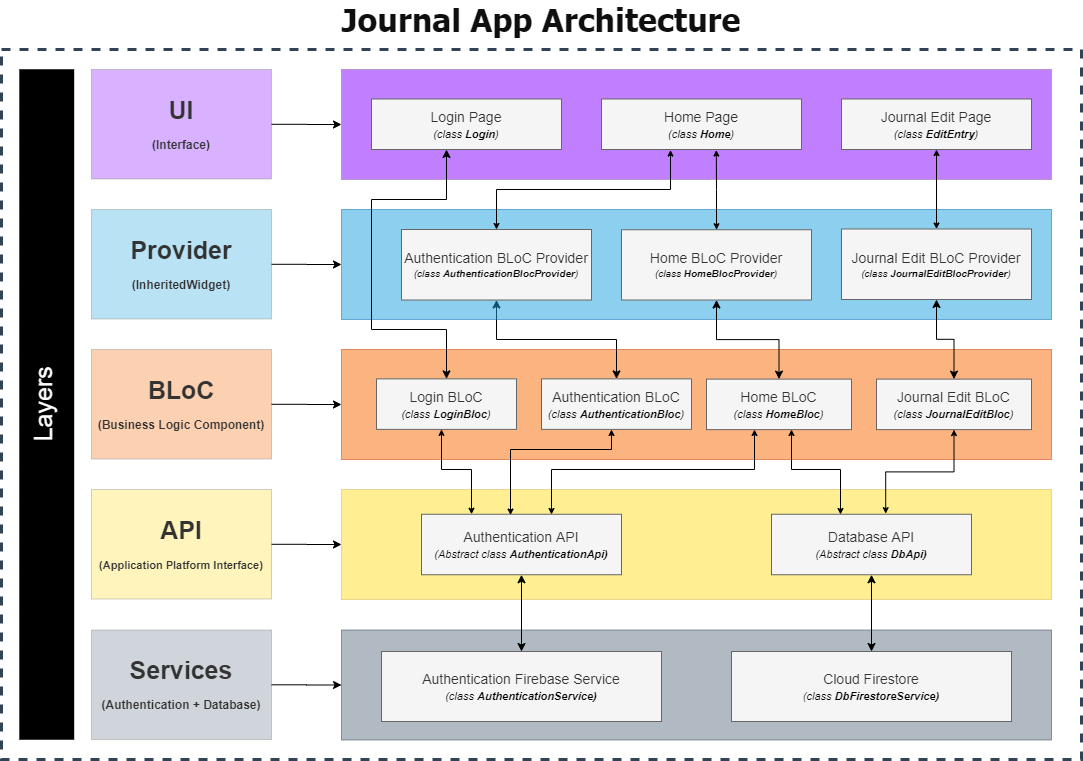

The diagram above was exported from draw.io. Its source (the exported page's mxGraphModel, read from the mxfile embedded in the PNG):
<mxGraphModel dx="1359" dy="862" grid="1" gridSize="10" guides="1" tooltips="1" connect="1" arrows="1" fold="1" page="1" pageScale="1" pageWidth="1169" pageHeight="827" math="0" shadow="0">
  <root>
    <mxCell id="0" />
    <mxCell id="1" parent="0" />
    <mxCell id="NUr4urIxIvpCgZTSUUkP-83" value="Journal App Architecture" style="text;html=1;align=center;verticalAlign=bottom;whiteSpace=wrap;rounded=0;dashed=1;sketch=0;fontSize=32;fontStyle=1;fontFamily=Tahoma;labelBorderColor=none;labelBackgroundColor=none;shadow=0;glass=0;dropTarget=0;collapsible=0;recursiveResize=1;comic=0;jiggle=10;direction=east;arcSize=55;imageAspect=1;imageWidth=24;absoluteArcSize=1;strokeColor=#314354;fontColor=#0F0F0F;strokeWidth=3;labelPosition=center;verticalLabelPosition=top;spacing=10;spacingTop=0;" parent="1" vertex="1">
      <mxGeometry x="50" y="70" width="1080" height="710" as="geometry" />
    </mxCell>
    <mxCell id="NUr4urIxIvpCgZTSUUkP-84" value="Layers" style="rounded=0;sketch=0;strokeWidth=1;fontFamily=Helvetica;fontSize=25;gradientDirection=north;verticalAlign=middle;whiteSpace=wrap;html=1;labelBackgroundColor=none;labelBorderColor=none;labelPosition=center;verticalLabelPosition=middle;align=center;rotation=-90;dashed=1;fontStyle=0;spacing=0;spacingTop=-8;spacingBottom=0;fontColor=#ffffff;fillColor=#000000;strokeColor=none;glass=0;" parent="1" vertex="1">
      <mxGeometry x="-240" y="397.56" width="670.5" height="54.88" as="geometry" />
    </mxCell>
    <mxCell id="NUr4urIxIvpCgZTSUUkP-9" style="edgeStyle=orthogonalEdgeStyle;curved=0;rounded=0;sketch=0;orthogonalLoop=1;jettySize=auto;html=1;entryX=0;entryY=0.5;entryDx=0;entryDy=0;fontSize=25;" parent="1" source="NUr4urIxIvpCgZTSUUkP-5" target="NUr4urIxIvpCgZTSUUkP-7" edge="1">
      <mxGeometry relative="1" as="geometry" />
    </mxCell>
    <mxCell id="NUr4urIxIvpCgZTSUUkP-5" value="Services&lt;br&gt;&lt;span style=&quot;font-size: 12px&quot;&gt;(Authentication + Database)&lt;/span&gt;" style="text;html=1;align=center;verticalAlign=middle;whiteSpace=wrap;rounded=0;sketch=0;fontSize=25;opacity=30;strokeColor=#666666;fontColor=#333333;fontStyle=1;fillColor=#647687;" parent="1" vertex="1">
      <mxGeometry x="140" y="650.5" width="180" height="109.5" as="geometry" />
    </mxCell>
    <mxCell id="NUr4urIxIvpCgZTSUUkP-7" value="" style="rounded=0;whiteSpace=wrap;html=1;sketch=0;opacity=50;fillColor=#647687;strokeColor=#314354;fontColor=#ffffff;" parent="1" vertex="1">
      <mxGeometry x="390" y="650.5" width="710" height="110" as="geometry" />
    </mxCell>
    <mxCell id="NUr4urIxIvpCgZTSUUkP-4" value="Authentication Firebase Service&lt;br&gt;&lt;font style=&quot;font-size: 11px&quot;&gt;&lt;i&gt;&lt;span style=&quot;color: rgb(0 , 0 , 0)&quot;&gt;(class&amp;nbsp;&lt;/span&gt;&lt;b style=&quot;color: rgb(0 , 0 , 0)&quot;&gt;AuthenticationService)&lt;/b&gt;&lt;/i&gt;&lt;/font&gt;" style="rounded=0;whiteSpace=wrap;html=1;sketch=0;fillColor=#f5f5f5;strokeColor=#666666;fontColor=#333333;fontSize=14;" parent="1" vertex="1">
      <mxGeometry x="430" y="672" width="280" height="70" as="geometry" />
    </mxCell>
    <mxCell id="NUr4urIxIvpCgZTSUUkP-8" value="Cloud Firestore&lt;br&gt;&lt;font style=&quot;font-size: 11px&quot;&gt;&lt;i&gt;(&lt;span style=&quot;color: rgb(0 , 0 , 0)&quot;&gt;class&amp;nbsp;&lt;/span&gt;&lt;b style=&quot;color: rgb(0 , 0 , 0)&quot;&gt;DbFirestoreService)&lt;/b&gt;&lt;/i&gt;&lt;/font&gt;" style="rounded=0;whiteSpace=wrap;html=1;sketch=0;fillColor=#f5f5f5;strokeColor=#666666;fontColor=#333333;fontSize=14;" parent="1" vertex="1">
      <mxGeometry x="780" y="672" width="280" height="70" as="geometry" />
    </mxCell>
    <mxCell id="NUr4urIxIvpCgZTSUUkP-10" style="edgeStyle=orthogonalEdgeStyle;curved=0;rounded=0;sketch=0;orthogonalLoop=1;jettySize=auto;html=1;entryX=0;entryY=0.5;entryDx=0;entryDy=0;fontSize=25;" parent="1" source="NUr4urIxIvpCgZTSUUkP-11" target="NUr4urIxIvpCgZTSUUkP-12" edge="1">
      <mxGeometry relative="1" as="geometry" />
    </mxCell>
    <mxCell id="NUr4urIxIvpCgZTSUUkP-11" value="API&lt;br&gt;&lt;font style=&quot;font-size: 11px&quot;&gt;(Application Platform Interface)&lt;/font&gt;" style="text;html=1;align=center;verticalAlign=middle;whiteSpace=wrap;rounded=0;sketch=0;fontSize=25;opacity=30;strokeColor=#666666;fontColor=#333333;fontStyle=1;fillColor=#FFE226;" parent="1" vertex="1">
      <mxGeometry x="140" y="510" width="180" height="109.5" as="geometry" />
    </mxCell>
    <mxCell id="NUr4urIxIvpCgZTSUUkP-12" value="" style="rounded=0;whiteSpace=wrap;html=1;sketch=0;opacity=50;strokeColor=#d6b656;fillColor=#FFE226;" parent="1" vertex="1">
      <mxGeometry x="390" y="510" width="710" height="110" as="geometry" />
    </mxCell>
    <mxCell id="NUr4urIxIvpCgZTSUUkP-72" style="edgeStyle=orthogonalEdgeStyle;rounded=0;sketch=0;jumpSize=6;orthogonalLoop=1;jettySize=auto;html=1;entryX=0.5;entryY=0;entryDx=0;entryDy=0;startArrow=classic;startFill=1;targetPerimeterSpacing=0;strokeColor=#000000;fontSize=13;" parent="1" source="NUr4urIxIvpCgZTSUUkP-13" target="NUr4urIxIvpCgZTSUUkP-4" edge="1">
      <mxGeometry relative="1" as="geometry" />
    </mxCell>
    <mxCell id="NUr4urIxIvpCgZTSUUkP-13" value="Authentication API&lt;br&gt;&lt;font style=&quot;font-size: 11px&quot;&gt;&lt;i&gt;&lt;span style=&quot;color: rgb(0 , 0 , 0)&quot;&gt;(Abstract class&amp;nbsp;&lt;/span&gt;&lt;b style=&quot;color: rgb(0 , 0 , 0)&quot;&gt;AuthenticationApi)&lt;/b&gt;&lt;/i&gt;&lt;/font&gt;" style="rounded=0;whiteSpace=wrap;html=1;sketch=0;fillColor=#f5f5f5;strokeColor=#666666;fontColor=#333333;fontSize=14;" parent="1" vertex="1">
      <mxGeometry x="470" y="534.75" width="200" height="60.5" as="geometry" />
    </mxCell>
    <mxCell id="NUr4urIxIvpCgZTSUUkP-73" style="edgeStyle=orthogonalEdgeStyle;rounded=0;sketch=0;jumpSize=6;orthogonalLoop=1;jettySize=auto;html=1;entryX=0.5;entryY=0;entryDx=0;entryDy=0;startArrow=classic;startFill=1;targetPerimeterSpacing=0;strokeColor=#000000;fontSize=13;" parent="1" source="NUr4urIxIvpCgZTSUUkP-14" target="NUr4urIxIvpCgZTSUUkP-8" edge="1">
      <mxGeometry relative="1" as="geometry" />
    </mxCell>
    <mxCell id="NUr4urIxIvpCgZTSUUkP-14" value="Database API&lt;br&gt;&lt;font style=&quot;font-size: 11px&quot;&gt;&lt;i&gt;&lt;span style=&quot;color: rgb(0 , 0 , 0)&quot;&gt;(Abstract class&amp;nbsp;&lt;/span&gt;&lt;b style=&quot;color: rgb(0 , 0 , 0)&quot;&gt;DbApi)&lt;/b&gt;&lt;/i&gt;&lt;/font&gt;" style="rounded=0;whiteSpace=wrap;html=1;sketch=0;fillColor=#f5f5f5;strokeColor=#666666;fontColor=#333333;fontSize=14;" parent="1" vertex="1">
      <mxGeometry x="820" y="534.75" width="200" height="60.5" as="geometry" />
    </mxCell>
    <mxCell id="NUr4urIxIvpCgZTSUUkP-15" style="edgeStyle=orthogonalEdgeStyle;curved=0;rounded=0;sketch=0;orthogonalLoop=1;jettySize=auto;html=1;entryX=0;entryY=0.5;entryDx=0;entryDy=0;fontSize=25;" parent="1" source="NUr4urIxIvpCgZTSUUkP-16" target="NUr4urIxIvpCgZTSUUkP-17" edge="1">
      <mxGeometry relative="1" as="geometry" />
    </mxCell>
    <mxCell id="NUr4urIxIvpCgZTSUUkP-16" value="BLoC&lt;br&gt;&lt;font style=&quot;font-size: 12px&quot;&gt;(Business Logic Component)&lt;/font&gt;" style="text;html=1;align=center;verticalAlign=middle;whiteSpace=wrap;rounded=0;sketch=0;fontSize=25;opacity=30;gradientDirection=south;strokeColor=#666666;fontColor=#333333;fillColor=#FA6800;fontStyle=1" parent="1" vertex="1">
      <mxGeometry x="140" y="370" width="180" height="109.5" as="geometry" />
    </mxCell>
    <mxCell id="NUr4urIxIvpCgZTSUUkP-17" value="" style="rounded=0;whiteSpace=wrap;html=1;sketch=0;opacity=50;strokeColor=#C73500;fillColor=#fa6800;fontColor=#ffffff;" parent="1" vertex="1">
      <mxGeometry x="390" y="370" width="710" height="110" as="geometry" />
    </mxCell>
    <mxCell id="NUr4urIxIvpCgZTSUUkP-59" style="edgeStyle=orthogonalEdgeStyle;sketch=0;jumpSize=6;orthogonalLoop=1;jettySize=auto;html=1;targetPerimeterSpacing=0;fontSize=13;rounded=0;startArrow=classic;startFill=1;entryX=0.445;entryY=0.013;entryDx=0;entryDy=0;entryPerimeter=0;startSize=4;endSize=4;" parent="1" target="NUr4urIxIvpCgZTSUUkP-13" edge="1">
      <mxGeometry relative="1" as="geometry">
        <mxPoint x="660" y="450" as="sourcePoint" />
        <mxPoint x="559" y="530" as="targetPoint" />
        <Array as="points">
          <mxPoint x="660" y="470" />
          <mxPoint x="559" y="470" />
        </Array>
      </mxGeometry>
    </mxCell>
    <mxCell id="NUr4urIxIvpCgZTSUUkP-75" style="edgeStyle=orthogonalEdgeStyle;rounded=0;sketch=0;jumpSize=6;orthogonalLoop=1;jettySize=auto;html=1;entryX=0.5;entryY=1;entryDx=0;entryDy=0;startArrow=classic;startFill=1;targetPerimeterSpacing=0;strokeColor=#000000;fontSize=24;" parent="1" source="NUr4urIxIvpCgZTSUUkP-18" target="NUr4urIxIvpCgZTSUUkP-62" edge="1">
      <mxGeometry relative="1" as="geometry" />
    </mxCell>
    <mxCell id="NUr4urIxIvpCgZTSUUkP-18" value="Authentication BLoC&lt;br&gt;&lt;i&gt;&lt;span style=&quot;font-size: 11px ; color: rgb(0 , 0 , 0)&quot;&gt;(class&amp;nbsp;&lt;/span&gt;&lt;b style=&quot;font-size: 11px ; color: rgb(0 , 0 , 0)&quot;&gt;AuthenticationBloc&lt;/b&gt;&lt;span style=&quot;font-size: 11px ; color: rgb(0 , 0 , 0)&quot;&gt;)&lt;/span&gt;&lt;/i&gt;" style="rounded=0;whiteSpace=wrap;html=1;sketch=0;fillColor=#f5f5f5;strokeColor=#666666;fontColor=#333333;fontSize=14;" parent="1" vertex="1">
      <mxGeometry x="590" y="399.37" width="150" height="50.5" as="geometry" />
    </mxCell>
    <mxCell id="NUr4urIxIvpCgZTSUUkP-31" style="edgeStyle=orthogonalEdgeStyle;curved=0;rounded=0;sketch=0;orthogonalLoop=1;jettySize=auto;html=1;entryX=0;entryY=0.5;entryDx=0;entryDy=0;fontSize=25;" parent="1" source="NUr4urIxIvpCgZTSUUkP-32" target="NUr4urIxIvpCgZTSUUkP-33" edge="1">
      <mxGeometry relative="1" as="geometry" />
    </mxCell>
    <mxCell id="NUr4urIxIvpCgZTSUUkP-32" value="Provider&lt;br&gt;&lt;font style=&quot;font-size: 12px&quot;&gt;(InheritedWidget)&lt;/font&gt;" style="text;html=1;align=center;verticalAlign=middle;whiteSpace=wrap;rounded=0;sketch=0;fontSize=25;opacity=30;strokeColor=#666666;fontColor=#333333;fontStyle=1;fillColor=#1BA1E2;" parent="1" vertex="1">
      <mxGeometry x="140" y="230" width="180" height="109.5" as="geometry" />
    </mxCell>
    <mxCell id="NUr4urIxIvpCgZTSUUkP-33" value="" style="rounded=0;whiteSpace=wrap;html=1;sketch=0;opacity=50;fillColor=#1ba1e2;strokeColor=#006EAF;fontColor=#ffffff;" parent="1" vertex="1">
      <mxGeometry x="390" y="230" width="710" height="110" as="geometry" />
    </mxCell>
    <mxCell id="NUr4urIxIvpCgZTSUUkP-40" style="edgeStyle=orthogonalEdgeStyle;curved=0;rounded=0;sketch=0;orthogonalLoop=1;jettySize=auto;html=1;entryX=0;entryY=0.5;entryDx=0;entryDy=0;fontSize=25;" parent="1" source="NUr4urIxIvpCgZTSUUkP-41" target="NUr4urIxIvpCgZTSUUkP-42" edge="1">
      <mxGeometry relative="1" as="geometry" />
    </mxCell>
    <mxCell id="NUr4urIxIvpCgZTSUUkP-41" value="UI&lt;br&gt;&lt;font style=&quot;font-size: 12px&quot;&gt;(Interface)&lt;/font&gt;" style="text;html=1;align=center;verticalAlign=middle;whiteSpace=wrap;rounded=0;sketch=0;fontSize=25;opacity=30;strokeColor=#666666;fontColor=#333333;fontStyle=1;fillColor=#7F00FF;" parent="1" vertex="1">
      <mxGeometry x="140" y="90" width="180" height="109.5" as="geometry" />
    </mxCell>
    <mxCell id="NUr4urIxIvpCgZTSUUkP-42" value="" style="rounded=0;whiteSpace=wrap;html=1;sketch=0;strokeColor=#9673a6;fillColor=#7F00FF;opacity=50;" parent="1" vertex="1">
      <mxGeometry x="390" y="90" width="710" height="110" as="geometry" />
    </mxCell>
    <mxCell id="NUr4urIxIvpCgZTSUUkP-58" style="edgeStyle=orthogonalEdgeStyle;curved=0;rounded=0;sketch=0;jumpSize=6;orthogonalLoop=1;jettySize=auto;html=1;startSize=4;endSize=4;targetPerimeterSpacing=0;fontSize=13;startArrow=classic;startFill=1;" parent="1" source="NUr4urIxIvpCgZTSUUkP-52" target="NUr4urIxIvpCgZTSUUkP-13" edge="1">
      <mxGeometry relative="1" as="geometry">
        <Array as="points">
          <mxPoint x="490" y="490" />
          <mxPoint x="520" y="490" />
        </Array>
      </mxGeometry>
    </mxCell>
    <mxCell id="NUr4urIxIvpCgZTSUUkP-74" style="edgeStyle=orthogonalEdgeStyle;rounded=0;sketch=0;jumpSize=6;orthogonalLoop=1;jettySize=auto;html=1;startArrow=classic;startFill=1;targetPerimeterSpacing=0;strokeColor=#000000;fontSize=24;exitX=0.5;exitY=0;exitDx=0;exitDy=0;" parent="1" source="NUr4urIxIvpCgZTSUUkP-52" target="NUr4urIxIvpCgZTSUUkP-68" edge="1">
      <mxGeometry relative="1" as="geometry">
        <Array as="points">
          <mxPoint x="495" y="350" />
          <mxPoint x="420" y="350" />
          <mxPoint x="420" y="220" />
          <mxPoint x="495" y="220" />
        </Array>
      </mxGeometry>
    </mxCell>
    <mxCell id="NUr4urIxIvpCgZTSUUkP-52" value="Login BLoC&lt;br&gt;&lt;font style=&quot;font-size: 11px&quot;&gt;&lt;i&gt;&lt;span style=&quot;color: rgb(0 , 0 , 0)&quot;&gt;(class&amp;nbsp;&lt;/span&gt;&lt;b style=&quot;color: rgb(0 , 0 , 0)&quot;&gt;LoginBloc&lt;/b&gt;&lt;span style=&quot;color: rgb(0 , 0 , 0)&quot;&gt;)&lt;/span&gt;&lt;/i&gt;&lt;/font&gt;" style="rounded=0;whiteSpace=wrap;html=1;sketch=0;fillColor=#f5f5f5;strokeColor=#666666;fontColor=#333333;fontSize=14;" parent="1" vertex="1">
      <mxGeometry x="425" y="399.37" width="140" height="50.5" as="geometry" />
    </mxCell>
    <mxCell id="NUr4urIxIvpCgZTSUUkP-57" style="edgeStyle=orthogonalEdgeStyle;curved=0;rounded=0;sketch=0;jumpSize=6;orthogonalLoop=1;jettySize=auto;html=1;startSize=4;endSize=4;targetPerimeterSpacing=0;fontSize=13;startArrow=classic;startFill=1;" parent="1" edge="1">
      <mxGeometry relative="1" as="geometry">
        <mxPoint x="803" y="450" as="sourcePoint" />
        <mxPoint x="600" y="535" as="targetPoint" />
        <Array as="points">
          <mxPoint x="803" y="490" />
          <mxPoint x="600" y="490" />
        </Array>
      </mxGeometry>
    </mxCell>
    <mxCell id="NUr4urIxIvpCgZTSUUkP-60" style="edgeStyle=orthogonalEdgeStyle;curved=0;rounded=0;sketch=0;jumpSize=6;orthogonalLoop=1;jettySize=auto;html=1;startSize=4;endSize=4;targetPerimeterSpacing=0;fontSize=13;startArrow=classic;startFill=1;" parent="1" edge="1">
      <mxGeometry relative="1" as="geometry">
        <mxPoint x="840" y="450" as="sourcePoint" />
        <mxPoint x="889" y="535" as="targetPoint" />
        <Array as="points">
          <mxPoint x="840" y="490" />
          <mxPoint x="889" y="490" />
        </Array>
      </mxGeometry>
    </mxCell>
    <mxCell id="NUr4urIxIvpCgZTSUUkP-76" style="edgeStyle=orthogonalEdgeStyle;rounded=0;sketch=0;jumpSize=6;orthogonalLoop=1;jettySize=auto;html=1;entryX=0.5;entryY=1;entryDx=0;entryDy=0;startArrow=classic;startFill=1;targetPerimeterSpacing=0;strokeColor=#000000;fontSize=24;" parent="1" source="NUr4urIxIvpCgZTSUUkP-53" target="NUr4urIxIvpCgZTSUUkP-64" edge="1">
      <mxGeometry relative="1" as="geometry" />
    </mxCell>
    <mxCell id="NUr4urIxIvpCgZTSUUkP-53" value="Home BLoC&lt;br&gt;&lt;i&gt;&lt;span style=&quot;font-size: 11px ; color: rgb(0 , 0 , 0)&quot;&gt;(class&amp;nbsp;&lt;/span&gt;&lt;b style=&quot;font-size: 11px ; color: rgb(0 , 0 , 0)&quot;&gt;HomeBloc&lt;/b&gt;&lt;span style=&quot;font-size: 11px ; color: rgb(0 , 0 , 0)&quot;&gt;)&lt;/span&gt;&lt;/i&gt;" style="rounded=0;whiteSpace=wrap;html=1;sketch=0;fillColor=#f5f5f5;strokeColor=#666666;fontColor=#333333;fontSize=14;" parent="1" vertex="1">
      <mxGeometry x="755" y="399.62" width="145" height="50.5" as="geometry" />
    </mxCell>
    <mxCell id="NUr4urIxIvpCgZTSUUkP-61" style="edgeStyle=orthogonalEdgeStyle;curved=0;rounded=0;sketch=0;jumpSize=6;orthogonalLoop=1;jettySize=auto;html=1;entryX=0.571;entryY=-0.01;entryDx=0;entryDy=0;entryPerimeter=0;startSize=4;endSize=4;targetPerimeterSpacing=0;fontSize=13;startArrow=classic;startFill=1;" parent="1" source="NUr4urIxIvpCgZTSUUkP-54" target="NUr4urIxIvpCgZTSUUkP-14" edge="1">
      <mxGeometry relative="1" as="geometry" />
    </mxCell>
    <mxCell id="NUr4urIxIvpCgZTSUUkP-77" style="edgeStyle=orthogonalEdgeStyle;rounded=0;sketch=0;jumpSize=6;orthogonalLoop=1;jettySize=auto;html=1;startArrow=classic;startFill=1;targetPerimeterSpacing=0;strokeColor=#000000;fontSize=24;" parent="1" source="NUr4urIxIvpCgZTSUUkP-54" target="NUr4urIxIvpCgZTSUUkP-65" edge="1">
      <mxGeometry relative="1" as="geometry" />
    </mxCell>
    <mxCell id="NUr4urIxIvpCgZTSUUkP-54" value="Journal Edit BLoC&lt;br&gt;&lt;i&gt;&lt;span style=&quot;font-size: 11px ; color: rgb(0 , 0 , 0)&quot;&gt;(class&amp;nbsp;&lt;/span&gt;&lt;b style=&quot;font-size: 11px ; color: rgb(0 , 0 , 0)&quot;&gt;JournalEditBloc&lt;/b&gt;&lt;span style=&quot;font-size: 11px ; color: rgb(0 , 0 , 0)&quot;&gt;)&lt;/span&gt;&lt;/i&gt;" style="rounded=0;whiteSpace=wrap;html=1;sketch=0;fillColor=#f5f5f5;strokeColor=#666666;fontColor=#333333;fontSize=14;" parent="1" vertex="1">
      <mxGeometry x="925" y="399.62" width="155" height="50.5" as="geometry" />
    </mxCell>
    <mxCell id="NUr4urIxIvpCgZTSUUkP-79" style="edgeStyle=orthogonalEdgeStyle;rounded=0;sketch=0;jumpSize=6;orthogonalLoop=1;jettySize=auto;html=1;startArrow=classic;startFill=1;startSize=4;endSize=4;targetPerimeterSpacing=0;strokeColor=#000000;fontSize=12;exitX=0.5;exitY=0;exitDx=0;exitDy=0;entryX=0.345;entryY=1.011;entryDx=0;entryDy=0;entryPerimeter=0;" parent="1" source="NUr4urIxIvpCgZTSUUkP-62" target="NUr4urIxIvpCgZTSUUkP-67" edge="1">
      <mxGeometry relative="1" as="geometry">
        <mxPoint x="719" y="180" as="targetPoint" />
        <Array as="points">
          <mxPoint x="545" y="210" />
          <mxPoint x="719" y="210" />
        </Array>
      </mxGeometry>
    </mxCell>
    <mxCell id="NUr4urIxIvpCgZTSUUkP-62" value="&lt;font style=&quot;font-size: 14px&quot;&gt;Authentication BLoC Provider&lt;br&gt;&lt;/font&gt;&lt;font style=&quot;font-size: 10px&quot;&gt;&lt;i&gt;&lt;span style=&quot;color: rgb(0 , 0 , 0)&quot;&gt;(class&amp;nbsp;&lt;/span&gt;&lt;b style=&quot;color: rgb(0 , 0 , 0)&quot;&gt;AuthenticationBlocProvider&lt;/b&gt;&lt;span style=&quot;color: rgb(0 , 0 , 0)&quot;&gt;)&lt;/span&gt;&lt;/i&gt;&lt;/font&gt;" style="rounded=0;whiteSpace=wrap;html=1;sketch=0;fillColor=#f5f5f5;strokeColor=#666666;fontColor=#333333;fontSize=12;" parent="1" vertex="1">
      <mxGeometry x="450" y="250" width="190" height="70.5" as="geometry" />
    </mxCell>
    <mxCell id="NUr4urIxIvpCgZTSUUkP-80" style="edgeStyle=orthogonalEdgeStyle;rounded=0;sketch=0;jumpSize=6;orthogonalLoop=1;jettySize=auto;html=1;startArrow=classic;startFill=1;startSize=4;endSize=4;targetPerimeterSpacing=0;strokeColor=#000000;fontSize=12;entryX=0.574;entryY=1.011;entryDx=0;entryDy=0;entryPerimeter=0;" parent="1" source="NUr4urIxIvpCgZTSUUkP-64" target="NUr4urIxIvpCgZTSUUkP-67" edge="1">
      <mxGeometry relative="1" as="geometry">
        <Array as="points">
          <mxPoint x="765" y="210" />
          <mxPoint x="765" y="210" />
        </Array>
      </mxGeometry>
    </mxCell>
    <mxCell id="NUr4urIxIvpCgZTSUUkP-64" value="&lt;font style=&quot;font-size: 14px&quot;&gt;Home BLoC Provider&lt;br&gt;&lt;/font&gt;&lt;font style=&quot;font-size: 10px&quot;&gt;&lt;i&gt;&lt;span style=&quot;color: rgb(0 , 0 , 0)&quot;&gt;(class&amp;nbsp;&lt;/span&gt;&lt;b style=&quot;color: rgb(0 , 0 , 0)&quot;&gt;HomeBlocProvider&lt;/b&gt;&lt;span style=&quot;color: rgb(0 , 0 , 0)&quot;&gt;)&lt;/span&gt;&lt;/i&gt;&lt;/font&gt;" style="rounded=0;whiteSpace=wrap;html=1;sketch=0;fillColor=#f5f5f5;strokeColor=#666666;fontColor=#333333;fontSize=12;" parent="1" vertex="1">
      <mxGeometry x="670" y="250.25" width="190" height="70.25" as="geometry" />
    </mxCell>
    <mxCell id="NUr4urIxIvpCgZTSUUkP-81" style="edgeStyle=orthogonalEdgeStyle;rounded=0;sketch=0;jumpSize=6;orthogonalLoop=1;jettySize=auto;html=1;entryX=0.5;entryY=1;entryDx=0;entryDy=0;startArrow=classic;startFill=1;startSize=4;endSize=4;targetPerimeterSpacing=0;strokeColor=#000000;fontSize=12;" parent="1" source="NUr4urIxIvpCgZTSUUkP-65" target="NUr4urIxIvpCgZTSUUkP-69" edge="1">
      <mxGeometry relative="1" as="geometry" />
    </mxCell>
    <mxCell id="NUr4urIxIvpCgZTSUUkP-65" value="&lt;font style=&quot;font-size: 14px&quot;&gt;Journal Edit BLoC Provider&lt;/font&gt;&lt;br&gt;&lt;font style=&quot;font-size: 10px&quot;&gt;&lt;i&gt;&lt;span style=&quot;color: rgb(0 , 0 , 0)&quot;&gt;(class&amp;nbsp;&lt;/span&gt;&lt;b style=&quot;color: rgb(0 , 0 , 0)&quot;&gt;JournalEditBlocProvider&lt;/b&gt;&lt;span style=&quot;color: rgb(0 , 0 , 0)&quot;&gt;)&lt;/span&gt;&lt;/i&gt;&lt;/font&gt;" style="rounded=0;whiteSpace=wrap;html=1;sketch=0;fillColor=#f5f5f5;strokeColor=#666666;fontColor=#333333;fontSize=12;" parent="1" vertex="1">
      <mxGeometry x="890" y="249.5" width="190" height="70.5" as="geometry" />
    </mxCell>
    <mxCell id="NUr4urIxIvpCgZTSUUkP-67" value="Home Page&lt;br&gt;&lt;i style=&quot;font-size: 11px&quot;&gt;&lt;span style=&quot;color: rgb(0 , 0 , 0)&quot;&gt;(class&amp;nbsp;&lt;/span&gt;&lt;b style=&quot;color: rgb(0 , 0 , 0)&quot;&gt;Home&lt;/b&gt;&lt;span style=&quot;color: rgb(0 , 0 , 0)&quot;&gt;)&lt;/span&gt;&lt;/i&gt;" style="rounded=0;whiteSpace=wrap;html=1;sketch=0;fillColor=#f5f5f5;strokeColor=#666666;fontColor=#333333;fontSize=14;" parent="1" vertex="1">
      <mxGeometry x="650" y="119.5" width="200" height="50.5" as="geometry" />
    </mxCell>
    <mxCell id="NUr4urIxIvpCgZTSUUkP-68" value="Login Page&lt;br&gt;&lt;i style=&quot;font-size: 11px&quot;&gt;&lt;span style=&quot;color: rgb(0 , 0 , 0)&quot;&gt;(class&amp;nbsp;&lt;/span&gt;&lt;b style=&quot;color: rgb(0 , 0 , 0)&quot;&gt;Login&lt;/b&gt;&lt;span style=&quot;color: rgb(0 , 0 , 0)&quot;&gt;)&lt;/span&gt;&lt;/i&gt;" style="rounded=0;whiteSpace=wrap;html=1;sketch=0;fillColor=#f5f5f5;strokeColor=#666666;fontColor=#333333;fontSize=14;" parent="1" vertex="1">
      <mxGeometry x="420" y="119.5" width="190" height="50.5" as="geometry" />
    </mxCell>
    <mxCell id="NUr4urIxIvpCgZTSUUkP-69" value="Journal Edit Page&lt;br&gt;&lt;i style=&quot;font-size: 11px&quot;&gt;&lt;span style=&quot;color: rgb(0 , 0 , 0)&quot;&gt;(class&amp;nbsp;&lt;/span&gt;&lt;b style=&quot;color: rgb(0 , 0 , 0)&quot;&gt;EditEntry&lt;/b&gt;&lt;span style=&quot;color: rgb(0 , 0 , 0)&quot;&gt;)&lt;/span&gt;&lt;/i&gt;" style="rounded=0;whiteSpace=wrap;html=1;sketch=0;fillColor=#f5f5f5;strokeColor=#666666;fontColor=#333333;fontSize=14;" parent="1" vertex="1">
      <mxGeometry x="890" y="119.5" width="190" height="50.5" as="geometry" />
    </mxCell>
  </root>
</mxGraphModel>